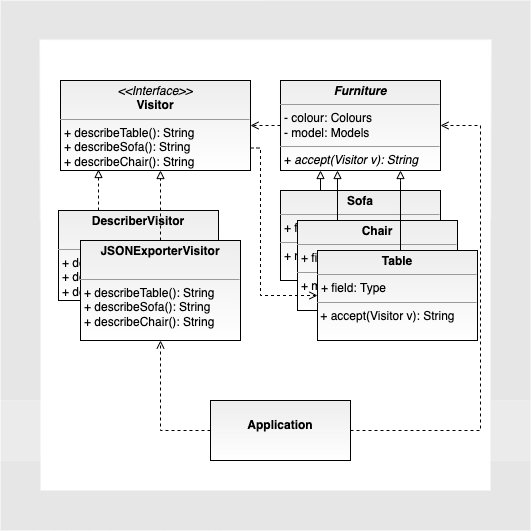

The diagram above was exported from draw.io. Its source (the exported page's mxGraphModel, read from the mxfile embedded in the PNG):
<mxGraphModel dx="1186" dy="707" grid="1" gridSize="10" guides="1" tooltips="1" connect="1" arrows="1" fold="1" page="1" pageScale="1" pageWidth="827" pageHeight="1169" math="0" shadow="0">
  <root>
    <mxCell id="0" />
    <mxCell id="1" parent="0" />
    <mxCell id="3PinlL4GPrTJ2t_w3ety-1" value="&lt;span style=&quot;color: rgba(0 , 0 , 0 , 0) ; font-family: monospace ; font-size: 0px&quot;&gt;%3CmxGraphModel%3E%3Croot%3E%3CmxCell%20id%3D%220%22%2F%3E%3CmxCell%20id%3D%221%22%20parent%3D%220%22%2F%3E%3CmxCell%20id%3D%222%22%20value%3D%22%22%20style%3D%22whiteSpace%3Dwrap%3Bhtml%3D1%3Baspect%3Dfixed%3BfillColor%3D%23E6E6E6%3BstrokeColor%3D%23FFFFFF%3Brounded%3D0%3Bglass%3D1%3Bshadow%3D0%3Bsketch%3D0%3B%22%20vertex%3D%221%22%20parent%3D%221%22%3E%3CmxGeometry%20x%3D%22120%22%20y%3D%22130%22%20width%3D%22450%22%20height%3D%22450%22%20as%3D%22geometry%22%2F%3E%3C%2FmxCell%3E%3C%2Froot%3E%3C%2FmxGraphModel%3E&lt;/span&gt;" style="whiteSpace=wrap;html=1;aspect=fixed;strokeColor=none;fillColor=#E6E6E6;sketch=0;glass=0;rounded=0;shadow=0;" parent="1" vertex="1">
      <mxGeometry x="80" y="90" width="530" height="530" as="geometry" />
    </mxCell>
    <mxCell id="3PinlL4GPrTJ2t_w3ety-2" value="" style="whiteSpace=wrap;html=1;aspect=fixed;fillColor=#FFFFFF;strokeColor=none;rounded=0;glass=1;shadow=0;sketch=0;gradientColor=#ffffff;" parent="1" vertex="1">
      <mxGeometry x="120" y="130" width="450" height="450" as="geometry" />
    </mxCell>
    <mxCell id="3PinlL4GPrTJ2t_w3ety-9" value="" style="rounded=0;whiteSpace=wrap;html=1;strokeColor=#FFFFFF;fillColor=#FFFFFF;shadow=0;sketch=0;glass=0;opacity=20;" parent="1" vertex="1">
      <mxGeometry x="80" y="490" width="530" height="60" as="geometry" />
    </mxCell>
    <mxCell id="Jme3zUsPi6jJkH5Xep9h-37" style="edgeStyle=orthogonalEdgeStyle;rounded=0;orthogonalLoop=1;jettySize=auto;html=1;exitX=0;exitY=0.5;exitDx=0;exitDy=0;entryX=1;entryY=0.5;entryDx=0;entryDy=0;dashed=1;fontFamily=Comic Sans MS;fontSize=24;endArrow=open;endFill=0;" edge="1" parent="1" source="Jme3zUsPi6jJkH5Xep9h-17" target="Jme3zUsPi6jJkH5Xep9h-23">
      <mxGeometry relative="1" as="geometry" />
    </mxCell>
    <mxCell id="Jme3zUsPi6jJkH5Xep9h-17" value="&lt;p style=&quot;margin: 0px ; margin-top: 4px ; text-align: center&quot;&gt;&lt;b&gt;&lt;i&gt;Furniture&lt;/i&gt;&lt;/b&gt;&lt;/p&gt;&lt;hr size=&quot;1&quot;&gt;&lt;p style=&quot;margin: 0px ; margin-left: 4px&quot;&gt;- colour: Colours&lt;/p&gt;&lt;p style=&quot;margin: 0px ; margin-left: 4px&quot;&gt;- model: Models&lt;/p&gt;&lt;hr size=&quot;1&quot;&gt;&lt;p style=&quot;margin: 0px ; margin-left: 4px&quot;&gt;+ &lt;i&gt;accept(Visitor v): String&lt;/i&gt;&lt;/p&gt;" style="verticalAlign=top;align=left;overflow=fill;fontSize=12;fontFamily=Helvetica;html=1;labelBackgroundColor=none;fillColor=#EDEDED;gradientColor=#ffffff;" vertex="1" parent="1">
      <mxGeometry x="360" y="170" width="160" height="90" as="geometry" />
    </mxCell>
    <mxCell id="Jme3zUsPi6jJkH5Xep9h-32" style="edgeStyle=orthogonalEdgeStyle;rounded=0;orthogonalLoop=1;jettySize=auto;html=1;exitX=0.25;exitY=0;exitDx=0;exitDy=0;fontFamily=Comic Sans MS;fontSize=24;endArrow=block;endFill=0;" edge="1" parent="1" source="Jme3zUsPi6jJkH5Xep9h-18">
      <mxGeometry relative="1" as="geometry">
        <mxPoint x="400" y="260" as="targetPoint" />
      </mxGeometry>
    </mxCell>
    <mxCell id="Jme3zUsPi6jJkH5Xep9h-18" value="&lt;p style=&quot;margin: 0px ; margin-top: 4px ; text-align: center&quot;&gt;&lt;b&gt;Sofa&lt;/b&gt;&lt;/p&gt;&lt;hr size=&quot;1&quot;&gt;&lt;p style=&quot;margin: 0px ; margin-left: 4px&quot;&gt;+ field: Type&lt;/p&gt;&lt;hr size=&quot;1&quot;&gt;&lt;p style=&quot;margin: 0px ; margin-left: 4px&quot;&gt;+ method(): Type&lt;/p&gt;" style="verticalAlign=top;align=left;overflow=fill;fontSize=12;fontFamily=Helvetica;html=1;labelBackgroundColor=none;fillColor=#EDEDED;gradientColor=#ffffff;" vertex="1" parent="1">
      <mxGeometry x="360" y="280" width="160" height="90" as="geometry" />
    </mxCell>
    <mxCell id="Jme3zUsPi6jJkH5Xep9h-33" style="edgeStyle=orthogonalEdgeStyle;rounded=0;orthogonalLoop=1;jettySize=auto;html=1;exitX=0.25;exitY=0;exitDx=0;exitDy=0;fontFamily=Comic Sans MS;fontSize=24;endArrow=block;endFill=0;" edge="1" parent="1" source="Jme3zUsPi6jJkH5Xep9h-22">
      <mxGeometry relative="1" as="geometry">
        <mxPoint x="417" y="260" as="targetPoint" />
      </mxGeometry>
    </mxCell>
    <mxCell id="Jme3zUsPi6jJkH5Xep9h-22" value="&lt;p style=&quot;margin: 0px ; margin-top: 4px ; text-align: center&quot;&gt;&lt;b&gt;Chair&lt;/b&gt;&lt;/p&gt;&lt;hr size=&quot;1&quot;&gt;&lt;p style=&quot;margin: 0px ; margin-left: 4px&quot;&gt;+ field: Type&lt;/p&gt;&lt;hr size=&quot;1&quot;&gt;&lt;p style=&quot;margin: 0px ; margin-left: 4px&quot;&gt;+ method(): Type&lt;/p&gt;" style="verticalAlign=top;align=left;overflow=fill;fontSize=12;fontFamily=Helvetica;html=1;labelBackgroundColor=none;fillColor=#EDEDED;gradientColor=#ffffff;" vertex="1" parent="1">
      <mxGeometry x="377" y="310" width="160" height="90" as="geometry" />
    </mxCell>
    <mxCell id="Jme3zUsPi6jJkH5Xep9h-30" style="edgeStyle=orthogonalEdgeStyle;rounded=0;orthogonalLoop=1;jettySize=auto;html=1;exitX=0.5;exitY=0;exitDx=0;exitDy=0;entryX=0.75;entryY=1;entryDx=0;entryDy=0;fontFamily=Comic Sans MS;fontSize=24;endArrow=block;endFill=0;" edge="1" parent="1" source="Jme3zUsPi6jJkH5Xep9h-21" target="Jme3zUsPi6jJkH5Xep9h-17">
      <mxGeometry relative="1" as="geometry">
        <Array as="points">
          <mxPoint x="480" y="270" />
          <mxPoint x="480" y="270" />
        </Array>
      </mxGeometry>
    </mxCell>
    <mxCell id="Jme3zUsPi6jJkH5Xep9h-21" value="&lt;p style=&quot;margin: 0px ; margin-top: 4px ; text-align: center&quot;&gt;&lt;b&gt;Table&lt;/b&gt;&lt;/p&gt;&lt;hr size=&quot;1&quot;&gt;&lt;p style=&quot;margin: 0px ; margin-left: 4px&quot;&gt;+ field: Type&lt;/p&gt;&lt;hr size=&quot;1&quot;&gt;&lt;p style=&quot;margin: 0px ; margin-left: 4px&quot;&gt;&lt;/p&gt;&amp;nbsp;+&amp;nbsp;accept(Visitor v): String" style="verticalAlign=top;align=left;overflow=fill;fontSize=12;fontFamily=Helvetica;html=1;labelBackgroundColor=none;fillColor=#EDEDED;gradientColor=#ffffff;" vertex="1" parent="1">
      <mxGeometry x="397" y="340" width="160" height="90" as="geometry" />
    </mxCell>
    <mxCell id="Jme3zUsPi6jJkH5Xep9h-38" style="edgeStyle=orthogonalEdgeStyle;rounded=0;orthogonalLoop=1;jettySize=auto;html=1;exitX=1;exitY=0.75;exitDx=0;exitDy=0;dashed=1;fontFamily=Comic Sans MS;fontSize=24;endArrow=open;endFill=0;" edge="1" parent="1" source="Jme3zUsPi6jJkH5Xep9h-23" target="Jme3zUsPi6jJkH5Xep9h-21">
      <mxGeometry relative="1" as="geometry">
        <Array as="points">
          <mxPoint x="340" y="238" />
          <mxPoint x="340" y="385" />
        </Array>
      </mxGeometry>
    </mxCell>
    <mxCell id="Jme3zUsPi6jJkH5Xep9h-23" value="&lt;p style=&quot;margin: 0px ; margin-top: 4px ; text-align: center&quot;&gt;&lt;i&gt;&amp;lt;&amp;lt;Interface&amp;gt;&amp;gt;&lt;/i&gt;&lt;br&gt;&lt;b&gt;Visitor&lt;/b&gt;&lt;/p&gt;&lt;hr size=&quot;1&quot;&gt;&lt;p style=&quot;margin: 0px ; margin-left: 4px&quot;&gt;&lt;span&gt;+ describeTable(): String&lt;/span&gt;&lt;br&gt;&lt;/p&gt;&lt;p style=&quot;margin: 0px 0px 0px 4px&quot;&gt;+ describeSofa(): String&lt;br&gt;&lt;/p&gt;&lt;p style=&quot;margin: 0px 0px 0px 4px&quot;&gt;+ describeChair(): String&lt;/p&gt;&lt;p style=&quot;margin: 0px ; margin-left: 4px&quot;&gt;&lt;br&gt;&lt;/p&gt;" style="verticalAlign=top;align=left;overflow=fill;fontSize=12;fontFamily=Helvetica;html=1;labelBackgroundColor=none;fillColor=#EDEDED;gradientColor=#ffffff;" vertex="1" parent="1">
      <mxGeometry x="140" y="170" width="190" height="90" as="geometry" />
    </mxCell>
    <mxCell id="Jme3zUsPi6jJkH5Xep9h-35" style="edgeStyle=orthogonalEdgeStyle;rounded=0;orthogonalLoop=1;jettySize=auto;html=1;exitX=0.25;exitY=0;exitDx=0;exitDy=0;fontFamily=Comic Sans MS;fontSize=24;endArrow=block;endFill=0;entryX=0.2;entryY=0.989;entryDx=0;entryDy=0;entryPerimeter=0;dashed=1;" edge="1" parent="1" source="Jme3zUsPi6jJkH5Xep9h-24" target="Jme3zUsPi6jJkH5Xep9h-23">
      <mxGeometry relative="1" as="geometry" />
    </mxCell>
    <mxCell id="Jme3zUsPi6jJkH5Xep9h-24" value="&lt;p style=&quot;margin: 0px ; margin-top: 4px ; text-align: center&quot;&gt;&lt;b&gt;DescriberVisitor&lt;/b&gt;&lt;/p&gt;&lt;p style=&quot;margin: 0px ; margin-left: 4px&quot;&gt;&lt;br&gt;&lt;/p&gt;&lt;hr size=&quot;1&quot;&gt;&lt;p style=&quot;margin: 0px 0px 0px 4px&quot;&gt;+ describeTable(): String&lt;/p&gt;&lt;p style=&quot;margin: 0px 0px 0px 4px&quot;&gt;+ describeSofa(): String&lt;br&gt;&lt;/p&gt;&lt;p style=&quot;margin: 0px 0px 0px 4px&quot;&gt;+ describeChair(): String&lt;/p&gt;" style="verticalAlign=top;align=left;overflow=fill;fontSize=12;fontFamily=Helvetica;html=1;labelBackgroundColor=none;fillColor=#EDEDED;gradientColor=#ffffff;" vertex="1" parent="1">
      <mxGeometry x="138" y="300" width="160" height="90" as="geometry" />
    </mxCell>
    <mxCell id="Jme3zUsPi6jJkH5Xep9h-36" style="edgeStyle=orthogonalEdgeStyle;rounded=0;orthogonalLoop=1;jettySize=auto;html=1;exitX=0.5;exitY=0;exitDx=0;exitDy=0;fontFamily=Comic Sans MS;fontSize=24;endArrow=block;endFill=0;dashed=1;" edge="1" parent="1" source="Jme3zUsPi6jJkH5Xep9h-26">
      <mxGeometry relative="1" as="geometry">
        <mxPoint x="240" y="260" as="targetPoint" />
      </mxGeometry>
    </mxCell>
    <mxCell id="Jme3zUsPi6jJkH5Xep9h-26" value="&lt;p style=&quot;margin: 0px ; margin-top: 4px ; text-align: center&quot;&gt;&lt;b&gt;JSONExporterVisitor&lt;/b&gt;&lt;/p&gt;&lt;p style=&quot;margin: 0px ; margin-left: 4px&quot;&gt;&lt;br&gt;&lt;/p&gt;&lt;hr size=&quot;1&quot;&gt;&lt;p style=&quot;margin: 0px ; margin-left: 4px&quot;&gt;+ describeTable(): String&lt;/p&gt;&lt;p style=&quot;margin: 0px ; margin-left: 4px&quot;&gt;+ describeSofa(): String&lt;br&gt;&lt;/p&gt;&lt;p style=&quot;margin: 0px ; margin-left: 4px&quot;&gt;+ describeChair(): String&lt;br&gt;&lt;/p&gt;" style="verticalAlign=top;align=left;overflow=fill;fontSize=12;fontFamily=Helvetica;html=1;labelBackgroundColor=none;fillColor=#EDEDED;gradientColor=#ffffff;" vertex="1" parent="1">
      <mxGeometry x="160" y="330" width="160" height="100" as="geometry" />
    </mxCell>
    <mxCell id="Jme3zUsPi6jJkH5Xep9h-40" style="edgeStyle=orthogonalEdgeStyle;rounded=0;orthogonalLoop=1;jettySize=auto;html=1;exitX=0;exitY=0.5;exitDx=0;exitDy=0;dashed=1;fontFamily=Comic Sans MS;fontSize=24;endArrow=open;endFill=0;" edge="1" parent="1" source="Jme3zUsPi6jJkH5Xep9h-39" target="Jme3zUsPi6jJkH5Xep9h-26">
      <mxGeometry relative="1" as="geometry" />
    </mxCell>
    <mxCell id="Jme3zUsPi6jJkH5Xep9h-43" style="edgeStyle=orthogonalEdgeStyle;rounded=0;orthogonalLoop=1;jettySize=auto;html=1;exitX=1;exitY=0.5;exitDx=0;exitDy=0;entryX=1;entryY=0.5;entryDx=0;entryDy=0;dashed=1;fontFamily=Comic Sans MS;fontSize=24;endArrow=open;endFill=0;" edge="1" parent="1" source="Jme3zUsPi6jJkH5Xep9h-39" target="Jme3zUsPi6jJkH5Xep9h-17">
      <mxGeometry relative="1" as="geometry">
        <Array as="points">
          <mxPoint x="560" y="520" />
          <mxPoint x="560" y="215" />
        </Array>
      </mxGeometry>
    </mxCell>
    <mxCell id="Jme3zUsPi6jJkH5Xep9h-39" value="&lt;p style=&quot;margin: 0px ; margin-top: 4px ; text-align: center&quot;&gt;&lt;br&gt;&lt;b&gt;Application&lt;/b&gt;&lt;/p&gt;" style="verticalAlign=top;align=left;overflow=fill;fontSize=12;fontFamily=Helvetica;html=1;labelBackgroundColor=none;fillColor=#EDEDED;gradientColor=#ffffff;" vertex="1" parent="1">
      <mxGeometry x="290" y="490" width="140" height="60" as="geometry" />
    </mxCell>
  </root>
</mxGraphModel>